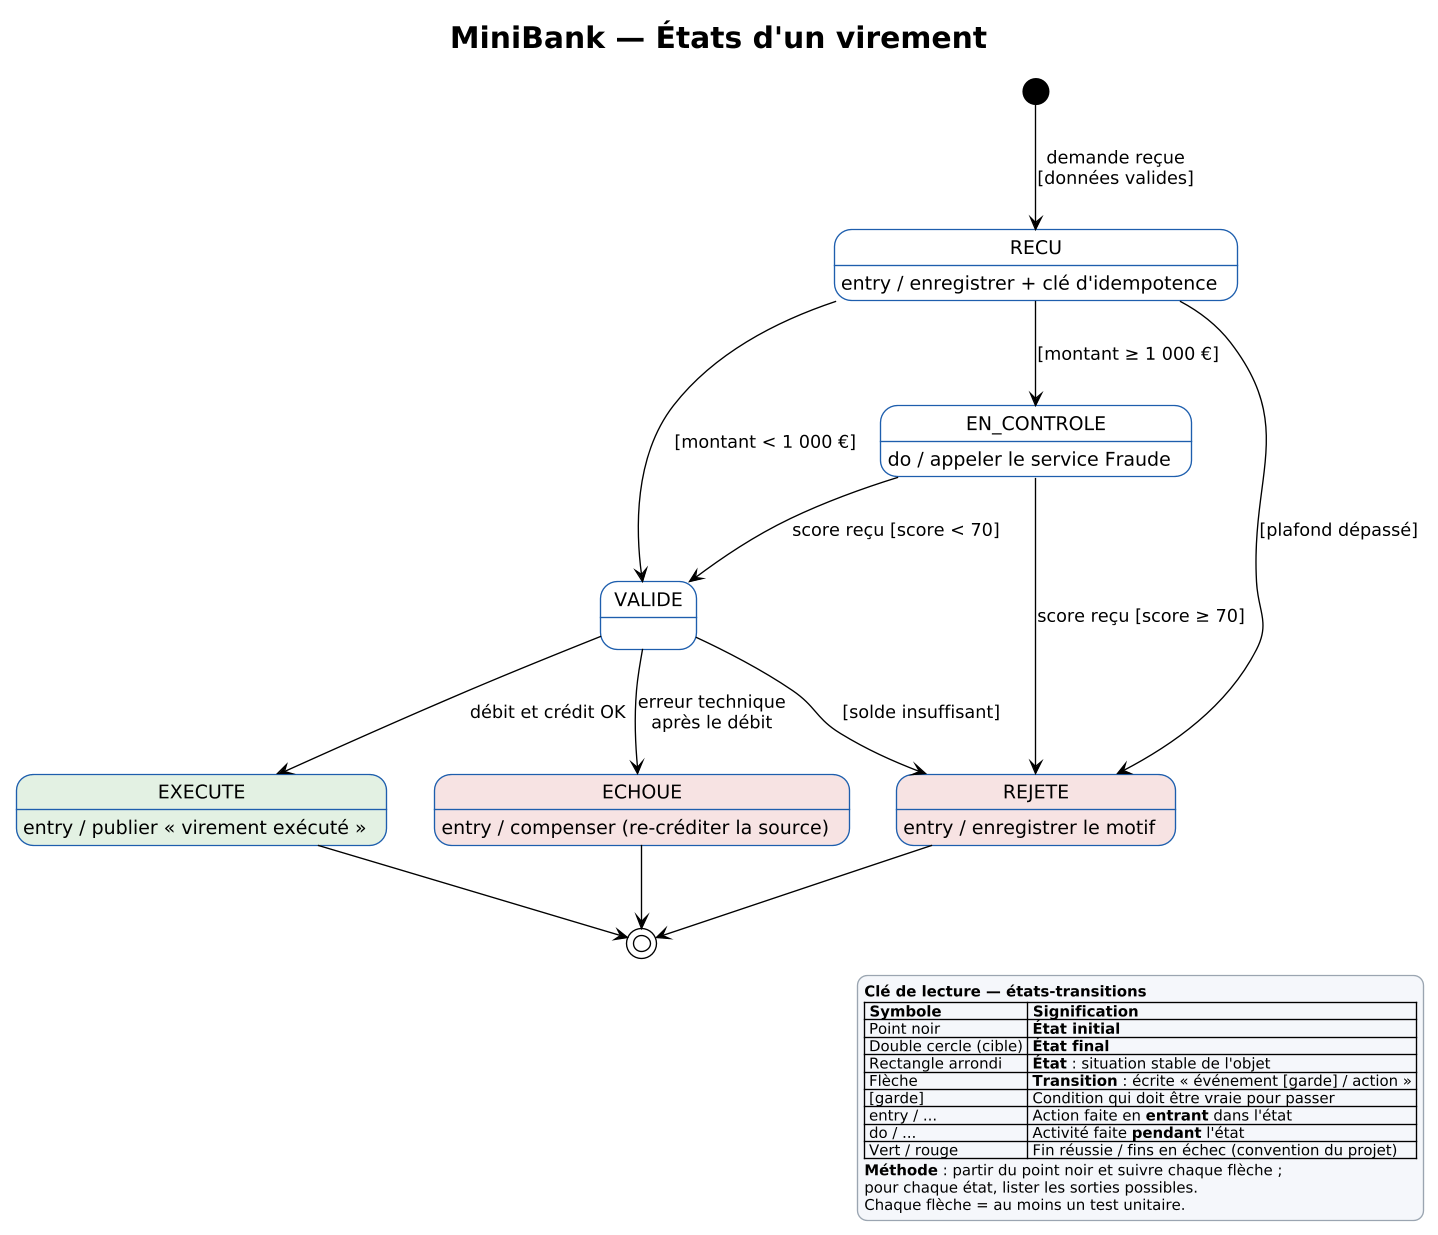

The diagram above was rendered by PlantUML. Its source (embedded in the PNG):
@startuml 06_etats_virement
!theme plain
skinparam defaultFontName "DejaVu Sans"
skinparam dpi 130
skinparam shadowing false
skinparam StateStartColor #000000
skinparam ActivityStartColor #000000
skinparam LegendBackgroundColor #F5F7FA
skinparam LegendBorderColor #9AA5B1
skinparam LegendFontSize 11
skinparam state {
  BorderColor #1F5FAD
}

title MiniBank — États d'un virement

[*] --> RECU : demande reçue\n[données valides]

state RECU : entry / enregistrer + clé d'idempotence
state EN_CONTROLE : do / appeler le service Fraude
state VALIDE
state EXECUTE #E3F1E3 : entry / publier « virement exécuté »
state REJETE #F6E3E3 : entry / enregistrer le motif
state ECHOUE #F6E3E3 : entry / compenser (re-créditer la source)

RECU --> REJETE : [plafond dépassé]
RECU --> EN_CONTROLE : [montant ≥ 1 000 €]
RECU --> VALIDE : [montant < 1 000 €]
EN_CONTROLE --> VALIDE : score reçu [score < 70]
EN_CONTROLE --> REJETE : score reçu [score ≥ 70]
VALIDE --> EXECUTE : débit et crédit OK
VALIDE --> REJETE : [solde insuffisant]
VALIDE --> ECHOUE : erreur technique\naprès le débit

EXECUTE --> [*]
REJETE --> [*]
ECHOUE --> [*]

legend right
<b>Clé de lecture — états-transitions</b>
|= Symbole |= Signification |
| Point noir | <b>État initial</b> |
| Double cercle (cible) | <b>État final</b> |
| Rectangle arrondi | <b>État</b> : situation stable de l'objet |
| Flèche | <b>Transition</b> : écrite « événement [garde] / action » |
| [garde] | Condition qui doit être vraie pour passer |
| entry / ... | Action faite en <b>entrant</b> dans l'état |
| do / ... | Activité faite <b>pendant</b> l'état |
| Vert / rouge | Fin réussie / fins en échec (convention du projet) |
<b>Méthode</b> : partir du point noir et suivre chaque flèche ;
pour chaque état, lister les sorties possibles.
Chaque flèche = au moins un test unitaire.
endlegend
@enduml